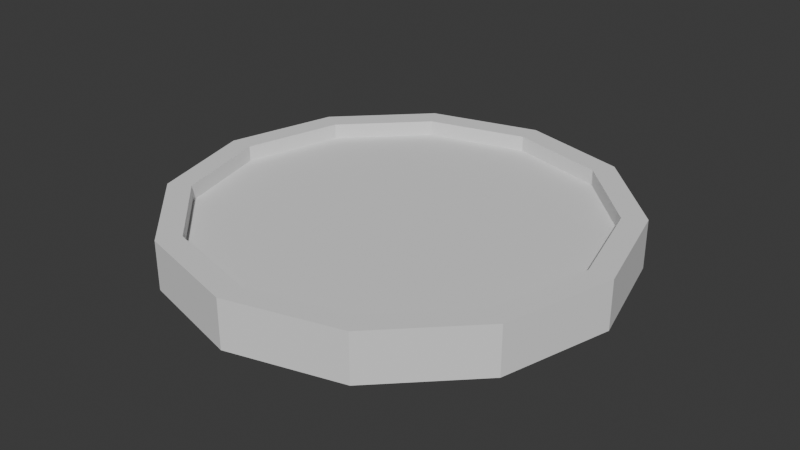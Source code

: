 # Source: escudoCuah.blend  (saved by Blender 4.2.66; exported with 4.5.12 LTS)
import bpy
from mathutils import Matrix  # noqa: F401  (used for matrix-valued properties, if any)

bpy.ops.wm.read_factory_settings(use_empty=True)
scene = bpy.context.scene
scene.name = 'Scene'

# ---- collections
col_collection = bpy.data.collections.new('Collection'); scene.collection.children.link(col_collection)

# ---- world
world_world = bpy.data.worlds.new('World'); scene.world = world_world
world_world.use_nodes = True; world_world.node_tree.nodes.clear()
_N = world_world.node_tree.nodes; _L = world_world.node_tree.links
n0 = _N.new('ShaderNodeOutputWorld'); n0.name = 'World Output'; n0.location = (300, 300)
n1 = _N.new('ShaderNodeBackground'); n1.name = 'Background'; n1.location = (10, 300)
n1.inputs[0].default_value = (0.05088, 0.05088, 0.05088, 1.0)
_L.new(n1.outputs[0], n0.inputs[0])
n0.is_active_output = True
world_world.color = (0.05088, 0.05088, 0.05088)
world_world.sun_shadow_jitter_overblur = 0.0

# ---- meshes
me_cylinder = bpy.data.meshes.new('Cylinder')
me_cylinder.from_pydata([(0.0, 1.0, -1.0), (0.0, 0.8927, 1.0), (0.5, 0.866, -1.0), (0.4463, 0.7731, 1.0), (0.866, 0.5, -1.0), (0.7731, 0.4463, 1.0), (1.0, 0.0, -1.0), (0.8927, 0.0, 1.0), (0.866, -0.5, -1.0), (0.7731, -0.4463, 1.0), (0.5, -0.866, -1.0), (0.4463, -0.7731, 1.0), (0.0, -1.0, -1.0), (0.0, -0.8927, 1.0), (-0.5, -0.866, -1.0), (-0.4463, -0.7731, 1.0), (-0.866, -0.5, -1.0), (-0.7731, -0.4463, 1.0), (-1.0, 0.0, -1.0), (-0.8927, 0.0, 1.0), (-0.866, 0.5, -1.0), (-0.7731, 0.4463, 1.0), (-0.5, 0.866, -1.0), (-0.4463, 0.7731, 1.0), (0.5, 0.866, 1.0), (0.0, 1.0, 1.0), (0.866, 0.5, 1.0), (1.0, 0.0, 1.0), (0.866, -0.5, 1.0), (0.5, -0.866, 1.0), (0.0, -1.0, 1.0), (-0.5, -0.866, 1.0), (-0.866, -0.5, 1.0), (-1.0, 0.0, 1.0), (-0.866, 0.5, 1.0), (-0.5, 0.866, 1.0), (0.4463, 0.7731, 0.3604), (-1.899e-10, 0.8927, 0.3604), (0.7731, 0.4463, 0.3604), (0.8927, 0.0, 0.3604), (0.7731, -0.4463, 0.3604), (0.4463, -0.7731, 0.3604), (-1.899e-10, -0.8927, 0.3604), (-0.4463, -0.7731, 0.3604), (-0.7731, -0.4463, 0.3604), (-0.8927, 0.0, 0.3604), (-0.7731, 0.4463, 0.3604), (-0.4463, 0.7731, 0.3604)], [], [(0, 25, 24, 2), (2, 24, 26, 4), (4, 26, 27, 6), (6, 27, 28, 8), (8, 28, 29, 10), (10, 29, 30, 12), (12, 30, 31, 14), (14, 31, 32, 16), (16, 32, 33, 18), (18, 33, 34, 20), (7, 5, 38, 39), (20, 34, 35, 22), (22, 35, 25, 0), (0, 2, 4, 6, 8, 10, 12, 14, 16, 18, 20, 22), (1, 3, 24, 25), (3, 5, 26, 24), (5, 7, 27, 26), (7, 9, 28, 27), (9, 11, 29, 28), (11, 13, 30, 29), (13, 15, 31, 30), (15, 17, 32, 31), (17, 19, 33, 32), (19, 21, 34, 33), (21, 23, 35, 34), (23, 1, 25, 35), (36, 37, 47, 46, 45, 44, 43, 42, 41, 40, 39, 38), (21, 19, 45, 46), (15, 13, 42, 43), (9, 7, 39, 40), (23, 21, 46, 47), (3, 1, 37, 36), (17, 15, 43, 44), (11, 9, 40, 41), (1, 23, 47, 37), (5, 3, 36, 38), (19, 17, 44, 45), (13, 11, 41, 42)])
_uv = me_cylinder.uv_layers.new(name='UVMap')
_uv.uv.foreach_set('vector', [1.0, 0.5, 1.0, 1.0, 0.9167, 1.0, 0.9167, 0.5, 0.9167, 0.5, 0.9167, 1.0, 0.8333, 1.0, 0.8333, 0.5, 0.8333, 0.5, 0.8333, 1.0, 0.75, 1.0, 0.75, 0.5, 0.75, 0.5, 0.75, 1.0, 0.6667, 1.0, 0.6667, 0.5, 0.6667, 0.5, 0.6667, 1.0, 0.5833, 1.0, 0.5833, 0.5, 0.5833, 0.5, 0.5833, 1.0, 0.5, 1.0, 0.5, 0.5, 0.5, 0.5, 0.5, 1.0, 0.4167, 1.0, 0.4167, 0.5, 0.4167, 0.5, 0.4167, 1.0, 0.3333, 1.0, 0.3333, 0.5, 0.3333, 0.5, 0.3333, 1.0, 0.25, 1.0, 0.25, 0.5, 0.25, 0.5, 0.25, 1.0, 0.1667, 1.0, 0.1667, 0.5, 0.4642, 0.25, 0.4355, 0.3571, 0.4355, 0.3571, 0.4642, 0.25, 0.1667, 0.5, 0.1667, 1.0, 0.08333, 1.0, 0.08333, 0.5, 0.08333, 0.5, 0.08333, 1.0, 7.451e-08, 1.0, 7.451e-08, 0.5, 0.75, 0.49, 0.87, 0.4578, 0.9578, 0.37, 0.99, 0.25, 0.9578, 0.13, 0.87, 0.04215, 0.75, 0.01, 0.63, 0.04215, 0.5422, 0.13, 0.51, 0.25, 0.5422, 0.37, 0.63, 0.4578, 0.25, 0.4642, 0.3571, 0.4355, 0.37, 0.4578, 0.25, 0.49, 0.3571, 0.4355, 0.4355, 0.3571, 0.4578, 0.37, 0.37, 0.4578, 0.4355, 0.3571, 0.4642, 0.25, 0.49, 0.25, 0.4578, 0.37, 0.4642, 0.25, 0.4355, 0.1429, 0.4578, 0.13, 0.49, 0.25, 0.4355, 0.1429, 0.3571, 0.06446, 0.37, 0.04215, 0.4578, 0.13, 0.3571, 0.06446, 0.25, 0.03575, 0.25, 0.01, 0.37, 0.04215, 0.25, 0.03575, 0.1429, 0.06446, 0.13, 0.04215, 0.25, 0.01, 0.1429, 0.06446, 0.06446, 0.1429, 0.04215, 0.13, 0.13, 0.04215, 0.06446, 0.1429, 0.03575, 0.25, 0.01, 0.25, 0.04215, 0.13, 0.03575, 0.25, 0.06446, 0.3571, 0.04215, 0.37, 0.01, 0.25, 0.06446, 0.3571, 0.1429, 0.4355, 0.13, 0.4578, 0.04215, 0.37, 0.1429, 0.4355, 0.25, 0.4642, 0.25, 0.49, 0.13, 0.4578, 0.3571, 0.4355, 0.25, 0.4642, 0.1429, 0.4355, 0.06446, 0.3571, 0.03575, 0.25, 0.06446, 0.1429, 0.1429, 0.06446, 0.25, 0.03575, 0.3571, 0.06446, 0.4355, 0.1429, 0.4642, 0.25, 0.4355, 0.3571, 0.06446, 0.3571, 0.03575, 0.25, 0.03575, 0.25, 0.06446, 0.3571, 0.1429, 0.06446, 0.25, 0.03575, 0.25, 0.03575, 0.1429, 0.06446, 0.4355, 0.1429, 0.4642, 0.25, 0.4642, 0.25, 0.4355, 0.1429, 0.1429, 0.4355, 0.06446, 0.3571, 0.06446, 0.3571, 0.1429, 0.4355, 0.3571, 0.4355, 0.25, 0.4642, 0.25, 0.4642, 0.3571, 0.4355, 0.06446, 0.1429, 0.1429, 0.06446, 0.1429, 0.06446, 0.06446, 0.1429, 0.3571, 0.06446, 0.4355, 0.1429, 0.4355, 0.1429, 0.3571, 0.06446, 0.25, 0.4642, 0.1429, 0.4355, 0.1429, 0.4355, 0.25, 0.4642, 0.4355, 0.3571, 0.3571, 0.4355, 0.3571, 0.4355, 0.4355, 0.3571, 0.03575, 0.25, 0.06446, 0.1429, 0.06446, 0.1429, 0.03575, 0.25, 0.25, 0.03575, 0.3571, 0.06446, 0.3571, 0.06446, 0.25, 0.03575])
me_cylinder.update()

# ---- objects
ob_escudo = bpy.data.objects.new('Escudo', me_cylinder)

# ---- transforms, parenting, visibility, modifiers, constraints
ob_escudo.location = (0.0, 0.0, 0.0)
ob_escudo.scale = (2.167, 2.167, 0.2365)

# ---- collection membership
col_collection.objects.link(ob_escudo)

# ---- scene / render settings (as saved in the file)
scene.frame_start = 1; scene.frame_end = 250; scene.frame_set(1)
scene.render.engine = 'BLENDER_EEVEE_NEXT'
bpy.context.view_layer.update()

# ---- added for rendering (the .blend has no active camera and no usable light): camera, sun
cam_auto = bpy.data.cameras.new('AutoCamera')
cam_auto.lens = 50.0
cam_auto.sensor_width = 36.0
cam_auto.clip_end = 1000.0
ob_auto_camera = bpy.data.objects.new('AutoCamera', cam_auto)
scene.collection.objects.link(ob_auto_camera)
ob_auto_camera.location = (5.68688, -6.82426, 4.5495)
ob_auto_camera.rotation_euler = (1.09748, -7.21219e-08, 0.694738)
scene.camera = ob_auto_camera
light_auto_sun = bpy.data.lights.new('AutoSun', 'SUN')
light_auto_sun.energy = 3.0
light_auto_sun.angle = 0.0523599
ob_auto_sun = bpy.data.objects.new('AutoSun', light_auto_sun)
scene.collection.objects.link(ob_auto_sun)
ob_auto_sun.rotation_euler = (0.872665, 0.174533, 0.523599)
bpy.context.view_layer.update()
